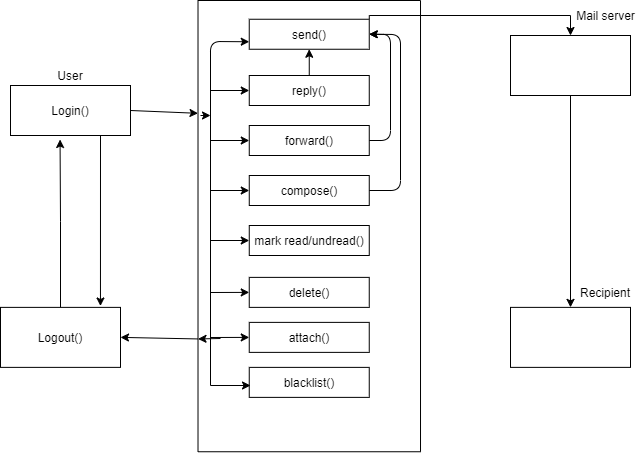

The diagram above was exported from draw.io. Its source (the exported page's mxGraphModel, read from the mxfile embedded in the PNG):
<mxGraphModel dx="782" dy="411" grid="1" gridSize="10" guides="1" tooltips="1" connect="1" arrows="1" fold="1" page="1" pageScale="1.5" pageWidth="1169" pageHeight="826" background="none" math="0" shadow="0">
  <root>
    <mxCell id="0" style=";html=1;" />
    <mxCell id="1" style=";html=1;" parent="0" />
    <mxCell id="fdk8GhIgIt4GTd2NagNz-1" value="Login()" style="rounded=0;whiteSpace=wrap;html=1;" parent="1" vertex="1">
      <mxGeometry x="60" y="180" width="120" height="50" as="geometry" />
    </mxCell>
    <mxCell id="fdk8GhIgIt4GTd2NagNz-2" value="User" style="text;html=1;strokeColor=none;fillColor=none;align=center;verticalAlign=middle;whiteSpace=wrap;rounded=0;" parent="1" vertex="1">
      <mxGeometry x="100" y="160" width="40" height="20" as="geometry" />
    </mxCell>
    <mxCell id="fdk8GhIgIt4GTd2NagNz-4" value="" style="rounded=0;whiteSpace=wrap;html=1;rotation=90;" parent="1" vertex="1">
      <mxGeometry x="133.13" y="209.38" width="451.25" height="222.5" as="geometry" />
    </mxCell>
    <mxCell id="fdk8GhIgIt4GTd2NagNz-31" style="edgeStyle=orthogonalEdgeStyle;rounded=0;orthogonalLoop=1;jettySize=auto;html=1;exitX=1;exitY=0;exitDx=0;exitDy=0;entryX=0.5;entryY=0;entryDx=0;entryDy=0;" parent="1" source="fdk8GhIgIt4GTd2NagNz-5" target="fdk8GhIgIt4GTd2NagNz-27" edge="1">
      <mxGeometry relative="1" as="geometry">
        <Array as="points">
          <mxPoint x="419" y="110" />
          <mxPoint x="620" y="110" />
        </Array>
      </mxGeometry>
    </mxCell>
    <mxCell id="fdk8GhIgIt4GTd2NagNz-5" value="send()" style="rounded=0;whiteSpace=wrap;html=1;" parent="1" vertex="1">
      <mxGeometry x="298.75" y="113.75" width="120" height="30" as="geometry" />
    </mxCell>
    <mxCell id="fdk8GhIgIt4GTd2NagNz-6" value="blacklist()" style="rounded=0;whiteSpace=wrap;html=1;" parent="1" vertex="1">
      <mxGeometry x="298.75" y="461.88" width="120" height="30" as="geometry" />
    </mxCell>
    <mxCell id="fdk8GhIgIt4GTd2NagNz-7" value="compose()" style="rounded=0;whiteSpace=wrap;html=1;" parent="1" vertex="1">
      <mxGeometry x="298.76" y="270" width="120" height="30" as="geometry" />
    </mxCell>
    <mxCell id="fdk8GhIgIt4GTd2NagNz-8" value="forward()&lt;span style=&quot;color: rgba(0 , 0 , 0 , 0) ; font-family: monospace ; font-size: 0px&quot;&gt;%3CmxGraphModel%3E%3Croot%3E%3CmxCell%20id%3D%220%22%2F%3E%3CmxCell%20id%3D%221%22%20parent%3D%220%22%2F%3E%3CmxCell%20id%3D%222%22%20value%3D%22send()%22%20style%3D%22rounded%3D0%3BwhiteSpace%3Dwrap%3Bhtml%3D1%3B%22%20vertex%3D%221%22%20parent%3D%221%22%3E%3CmxGeometry%20x%3D%22275%22%20y%3D%22110%22%20width%3D%22120%22%20height%3D%2230%22%20as%3D%22geometry%22%2F%3E%3C%2FmxCell%3E%3C%2Froot%3E%3C%2FmxGraphModel%3E&lt;/span&gt;" style="rounded=0;whiteSpace=wrap;html=1;" parent="1" vertex="1">
      <mxGeometry x="298.76" y="220" width="120" height="30" as="geometry" />
    </mxCell>
    <mxCell id="fdk8GhIgIt4GTd2NagNz-9" value="attach()" style="rounded=0;whiteSpace=wrap;html=1;" parent="1" vertex="1">
      <mxGeometry x="298.75" y="416.88" width="120" height="30" as="geometry" />
    </mxCell>
    <mxCell id="fdk8GhIgIt4GTd2NagNz-10" style="edgeStyle=orthogonalEdgeStyle;rounded=0;orthogonalLoop=1;jettySize=auto;html=1;exitX=0.5;exitY=1;exitDx=0;exitDy=0;" parent="1" source="fdk8GhIgIt4GTd2NagNz-1" target="fdk8GhIgIt4GTd2NagNz-1" edge="1">
      <mxGeometry relative="1" as="geometry" />
    </mxCell>
    <mxCell id="fdk8GhIgIt4GTd2NagNz-26" style="edgeStyle=orthogonalEdgeStyle;rounded=0;orthogonalLoop=1;jettySize=auto;html=1;exitX=0.5;exitY=0;exitDx=0;exitDy=0;entryX=0.413;entryY=1.08;entryDx=0;entryDy=0;entryPerimeter=0;" parent="1" source="fdk8GhIgIt4GTd2NagNz-12" target="fdk8GhIgIt4GTd2NagNz-1" edge="1">
      <mxGeometry relative="1" as="geometry" />
    </mxCell>
    <mxCell id="fdk8GhIgIt4GTd2NagNz-12" value="Logout()" style="rounded=0;whiteSpace=wrap;html=1;" parent="1" vertex="1">
      <mxGeometry x="50" y="401.88" width="120" height="60" as="geometry" />
    </mxCell>
    <mxCell id="fdk8GhIgIt4GTd2NagNz-13" value="reply()" style="rounded=0;whiteSpace=wrap;html=1;" parent="1" vertex="1">
      <mxGeometry x="298.76" y="170" width="120" height="30" as="geometry" />
    </mxCell>
    <mxCell id="fdk8GhIgIt4GTd2NagNz-15" value="" style="endArrow=classic;html=1;entryX=0.5;entryY=1;entryDx=0;entryDy=0;exitX=0.5;exitY=0;exitDx=0;exitDy=0;" parent="1" source="fdk8GhIgIt4GTd2NagNz-13" target="fdk8GhIgIt4GTd2NagNz-5" edge="1">
      <mxGeometry width="50" height="50" relative="1" as="geometry">
        <mxPoint x="359" y="170" as="sourcePoint" />
        <mxPoint x="390" y="200" as="targetPoint" />
      </mxGeometry>
    </mxCell>
    <mxCell id="fdk8GhIgIt4GTd2NagNz-17" value="" style="endArrow=classic;html=1;exitX=1;exitY=0.5;exitDx=0;exitDy=0;entryX=1;entryY=0.5;entryDx=0;entryDy=0;" parent="1" source="fdk8GhIgIt4GTd2NagNz-8" target="fdk8GhIgIt4GTd2NagNz-5" edge="1">
      <mxGeometry width="50" height="50" relative="1" as="geometry">
        <mxPoint x="340" y="250" as="sourcePoint" />
        <mxPoint x="390" y="200" as="targetPoint" />
        <Array as="points">
          <mxPoint x="440" y="235" />
          <mxPoint x="440" y="129" />
        </Array>
      </mxGeometry>
    </mxCell>
    <mxCell id="fdk8GhIgIt4GTd2NagNz-19" value="delete()" style="rounded=0;whiteSpace=wrap;html=1;" parent="1" vertex="1">
      <mxGeometry x="298.75" y="371.88" width="120" height="30" as="geometry" />
    </mxCell>
    <mxCell id="fdk8GhIgIt4GTd2NagNz-21" value="" style="endArrow=classic;html=1;exitX=1;exitY=0.5;exitDx=0;exitDy=0;entryX=1;entryY=0.5;entryDx=0;entryDy=0;" parent="1" source="fdk8GhIgIt4GTd2NagNz-7" target="fdk8GhIgIt4GTd2NagNz-5" edge="1">
      <mxGeometry width="50" height="50" relative="1" as="geometry">
        <mxPoint x="340" y="320" as="sourcePoint" />
        <mxPoint x="390" y="270" as="targetPoint" />
        <Array as="points">
          <mxPoint x="450" y="285" />
          <mxPoint x="450" y="129" />
        </Array>
      </mxGeometry>
    </mxCell>
    <mxCell id="fdk8GhIgIt4GTd2NagNz-22" value="" style="endArrow=classic;html=1;exitX=0.75;exitY=1;exitDx=0;exitDy=0;entryX=1;entryY=0.5;entryDx=0;entryDy=0;" parent="1" source="fdk8GhIgIt4GTd2NagNz-4" target="fdk8GhIgIt4GTd2NagNz-12" edge="1">
      <mxGeometry width="50" height="50" relative="1" as="geometry">
        <mxPoint x="340" y="320" as="sourcePoint" />
        <mxPoint x="390" y="270" as="targetPoint" />
      </mxGeometry>
    </mxCell>
    <mxCell id="fdk8GhIgIt4GTd2NagNz-23" value="" style="endArrow=classic;html=1;exitX=1;exitY=0.5;exitDx=0;exitDy=0;entryX=0.25;entryY=1;entryDx=0;entryDy=0;" parent="1" source="fdk8GhIgIt4GTd2NagNz-1" target="fdk8GhIgIt4GTd2NagNz-4" edge="1">
      <mxGeometry width="50" height="50" relative="1" as="geometry">
        <mxPoint x="340" y="320" as="sourcePoint" />
        <mxPoint x="246" y="239" as="targetPoint" />
      </mxGeometry>
    </mxCell>
    <mxCell id="fdk8GhIgIt4GTd2NagNz-24" value="mark read/undread()" style="rounded=0;whiteSpace=wrap;html=1;" parent="1" vertex="1">
      <mxGeometry x="298.76" y="320" width="120" height="30" as="geometry" />
    </mxCell>
    <mxCell id="fdk8GhIgIt4GTd2NagNz-32" style="edgeStyle=orthogonalEdgeStyle;rounded=0;orthogonalLoop=1;jettySize=auto;html=1;exitX=0.5;exitY=1;exitDx=0;exitDy=0;" parent="1" source="fdk8GhIgIt4GTd2NagNz-27" target="fdk8GhIgIt4GTd2NagNz-28" edge="1">
      <mxGeometry relative="1" as="geometry" />
    </mxCell>
    <mxCell id="fdk8GhIgIt4GTd2NagNz-27" value="" style="rounded=0;whiteSpace=wrap;html=1;" parent="1" vertex="1">
      <mxGeometry x="560" y="130" width="120" height="60" as="geometry" />
    </mxCell>
    <mxCell id="fdk8GhIgIt4GTd2NagNz-28" value="" style="rounded=0;whiteSpace=wrap;html=1;" parent="1" vertex="1">
      <mxGeometry x="560" y="401.88" width="120" height="60" as="geometry" />
    </mxCell>
    <mxCell id="fdk8GhIgIt4GTd2NagNz-29" value="Recipient" style="text;html=1;strokeColor=none;fillColor=none;align=center;verticalAlign=middle;whiteSpace=wrap;rounded=0;" parent="1" vertex="1">
      <mxGeometry x="635" y="376.88" width="40" height="20" as="geometry" />
    </mxCell>
    <mxCell id="fdk8GhIgIt4GTd2NagNz-30" value="Mail server" style="text;html=1;align=center;verticalAlign=middle;resizable=0;points=[];autosize=1;strokeColor=none;fillColor=none;" parent="1" vertex="1">
      <mxGeometry x="620" y="100" width="70" height="20" as="geometry" />
    </mxCell>
    <mxCell id="qW8QV75PeQuImS1FxcCt-1" value="" style="endArrow=classic;html=1;entryX=0;entryY=0.75;entryDx=0;entryDy=0;" edge="1" parent="1" target="fdk8GhIgIt4GTd2NagNz-5">
      <mxGeometry width="50" height="50" relative="1" as="geometry">
        <mxPoint x="260" y="480" as="sourcePoint" />
        <mxPoint x="340" y="200" as="targetPoint" />
        <Array as="points">
          <mxPoint x="260" y="136" />
        </Array>
      </mxGeometry>
    </mxCell>
    <mxCell id="qW8QV75PeQuImS1FxcCt-4" value="" style="endArrow=classic;html=1;entryX=0;entryY=0.5;entryDx=0;entryDy=0;" edge="1" parent="1" target="fdk8GhIgIt4GTd2NagNz-13">
      <mxGeometry width="50" height="50" relative="1" as="geometry">
        <mxPoint x="260" y="185" as="sourcePoint" />
        <mxPoint x="430" y="300" as="targetPoint" />
      </mxGeometry>
    </mxCell>
    <mxCell id="qW8QV75PeQuImS1FxcCt-5" value="" style="endArrow=classic;html=1;" edge="1" parent="1">
      <mxGeometry width="50" height="50" relative="1" as="geometry">
        <mxPoint x="250" y="210" as="sourcePoint" />
        <mxPoint x="260" y="210" as="targetPoint" />
      </mxGeometry>
    </mxCell>
    <mxCell id="qW8QV75PeQuImS1FxcCt-6" value="" style="endArrow=classic;html=1;entryX=0;entryY=0.5;entryDx=0;entryDy=0;" edge="1" parent="1" target="fdk8GhIgIt4GTd2NagNz-8">
      <mxGeometry width="50" height="50" relative="1" as="geometry">
        <mxPoint x="260" y="235" as="sourcePoint" />
        <mxPoint x="430" y="320" as="targetPoint" />
      </mxGeometry>
    </mxCell>
    <mxCell id="qW8QV75PeQuImS1FxcCt-7" value="" style="endArrow=classic;html=1;entryX=0;entryY=0.5;entryDx=0;entryDy=0;" edge="1" parent="1" target="fdk8GhIgIt4GTd2NagNz-7">
      <mxGeometry width="50" height="50" relative="1" as="geometry">
        <mxPoint x="260" y="285" as="sourcePoint" />
        <mxPoint x="430" y="320" as="targetPoint" />
      </mxGeometry>
    </mxCell>
    <mxCell id="qW8QV75PeQuImS1FxcCt-8" value="" style="endArrow=classic;html=1;entryX=0;entryY=0.5;entryDx=0;entryDy=0;" edge="1" parent="1" target="fdk8GhIgIt4GTd2NagNz-24">
      <mxGeometry width="50" height="50" relative="1" as="geometry">
        <mxPoint x="260" y="335" as="sourcePoint" />
        <mxPoint x="430" y="320" as="targetPoint" />
      </mxGeometry>
    </mxCell>
    <mxCell id="qW8QV75PeQuImS1FxcCt-9" value="" style="endArrow=classic;html=1;entryX=0;entryY=0.5;entryDx=0;entryDy=0;" edge="1" parent="1" target="fdk8GhIgIt4GTd2NagNz-19">
      <mxGeometry width="50" height="50" relative="1" as="geometry">
        <mxPoint x="260" y="387" as="sourcePoint" />
        <mxPoint x="430" y="320" as="targetPoint" />
      </mxGeometry>
    </mxCell>
    <mxCell id="qW8QV75PeQuImS1FxcCt-10" value="" style="endArrow=classic;html=1;entryX=0;entryY=0.5;entryDx=0;entryDy=0;" edge="1" parent="1" target="fdk8GhIgIt4GTd2NagNz-9">
      <mxGeometry width="50" height="50" relative="1" as="geometry">
        <mxPoint x="260" y="432" as="sourcePoint" />
        <mxPoint x="430" y="320" as="targetPoint" />
      </mxGeometry>
    </mxCell>
    <mxCell id="qW8QV75PeQuImS1FxcCt-11" value="" style="endArrow=classic;html=1;" edge="1" parent="1">
      <mxGeometry width="50" height="50" relative="1" as="geometry">
        <mxPoint x="260" y="480" as="sourcePoint" />
        <mxPoint x="300" y="480" as="targetPoint" />
      </mxGeometry>
    </mxCell>
    <mxCell id="qW8QV75PeQuImS1FxcCt-12" value="" style="endArrow=classic;html=1;entryX=0.75;entryY=1;entryDx=0;entryDy=0;" edge="1" parent="1" target="fdk8GhIgIt4GTd2NagNz-4">
      <mxGeometry width="50" height="50" relative="1" as="geometry">
        <mxPoint x="270" y="433" as="sourcePoint" />
        <mxPoint x="430" y="330" as="targetPoint" />
      </mxGeometry>
    </mxCell>
    <mxCell id="qW8QV75PeQuImS1FxcCt-13" value="" style="endArrow=classic;html=1;exitX=0.75;exitY=1;exitDx=0;exitDy=0;entryX=0.833;entryY=-0.023;entryDx=0;entryDy=0;entryPerimeter=0;" edge="1" parent="1" source="fdk8GhIgIt4GTd2NagNz-1" target="fdk8GhIgIt4GTd2NagNz-12">
      <mxGeometry width="50" height="50" relative="1" as="geometry">
        <mxPoint x="380" y="340" as="sourcePoint" />
        <mxPoint x="430" y="290" as="targetPoint" />
      </mxGeometry>
    </mxCell>
  </root>
</mxGraphModel>